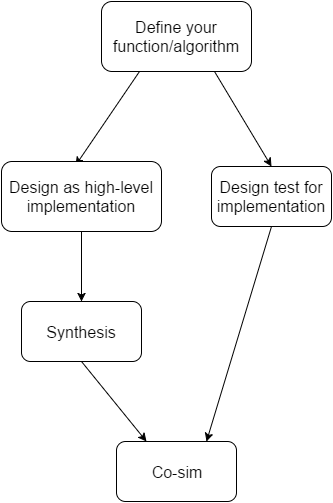

The diagram above was exported from draw.io. Its source (the exported page's mxGraphModel, read from the mxfile embedded in the PNG):
<mxGraphModel dx="751" dy="1161" grid="1" gridSize="10" guides="1" tooltips="1" connect="1" arrows="1" fold="1" page="1" pageScale="1" pageWidth="826" pageHeight="1169" background="#ffffff" math="0" shadow="0">
  <root>
    <mxCell id="0" />
    <mxCell id="1" parent="0" />
    <mxCell id="239dd29b6c3894e4-4" style="edgeStyle=none;rounded=0;html=1;exitX=0.25;exitY=1;entryX=0.463;entryY=0.057;entryPerimeter=0;startArrow=none;startFill=0;endArrow=classic;endFill=1;jettySize=auto;orthogonalLoop=1;strokeWidth=1;fontSize=16;" edge="1" parent="1" source="239dd29b6c3894e4-1" target="239dd29b6c3894e4-3">
      <mxGeometry relative="1" as="geometry" />
    </mxCell>
    <mxCell id="239dd29b6c3894e4-6" style="edgeStyle=none;rounded=0;html=1;exitX=0.75;exitY=1;entryX=0.5;entryY=0;startArrow=none;startFill=0;endArrow=classic;endFill=1;jettySize=auto;orthogonalLoop=1;strokeWidth=1;fontSize=16;" edge="1" parent="1" source="239dd29b6c3894e4-1" target="239dd29b6c3894e4-5">
      <mxGeometry relative="1" as="geometry" />
    </mxCell>
    <mxCell id="239dd29b6c3894e4-1" value="Define your function/algorithm" style="rounded=1;whiteSpace=wrap;html=1;strokeWidth=1;fontSize=16;" vertex="1" parent="1">
      <mxGeometry x="120" y="200" width="150" height="70" as="geometry" />
    </mxCell>
    <mxCell id="239dd29b6c3894e4-9" style="edgeStyle=none;rounded=0;html=1;exitX=0.5;exitY=1;entryX=0.5;entryY=0;startArrow=none;startFill=0;endArrow=classic;endFill=1;jettySize=auto;orthogonalLoop=1;strokeWidth=1;fontSize=16;" edge="1" parent="1" source="239dd29b6c3894e4-3" target="239dd29b6c3894e4-7">
      <mxGeometry relative="1" as="geometry" />
    </mxCell>
    <mxCell id="239dd29b6c3894e4-3" value="Design as high-level implementation" style="rounded=1;whiteSpace=wrap;html=1;strokeWidth=1;fontSize=16;" vertex="1" parent="1">
      <mxGeometry x="20" y="360" width="160" height="70" as="geometry" />
    </mxCell>
    <mxCell id="239dd29b6c3894e4-11" style="edgeStyle=none;rounded=0;html=1;entryX=0.75;entryY=0;startArrow=none;startFill=0;endArrow=classic;endFill=1;jettySize=auto;orthogonalLoop=1;strokeWidth=1;fontSize=16;exitX=0.5;exitY=1;" edge="1" parent="1" source="239dd29b6c3894e4-5" target="239dd29b6c3894e4-8">
      <mxGeometry relative="1" as="geometry">
        <mxPoint x="290" y="430" as="sourcePoint" />
      </mxGeometry>
    </mxCell>
    <mxCell id="239dd29b6c3894e4-5" value="Design test for implementation" style="rounded=1;whiteSpace=wrap;html=1;strokeWidth=1;fontSize=16;" vertex="1" parent="1">
      <mxGeometry x="230" y="365" width="120" height="60" as="geometry" />
    </mxCell>
    <mxCell id="239dd29b6c3894e4-10" style="edgeStyle=none;rounded=0;html=1;exitX=0.5;exitY=1;entryX=0.25;entryY=0;startArrow=none;startFill=0;endArrow=classic;endFill=1;jettySize=auto;orthogonalLoop=1;strokeWidth=1;fontSize=16;" edge="1" parent="1" source="239dd29b6c3894e4-7" target="239dd29b6c3894e4-8">
      <mxGeometry relative="1" as="geometry" />
    </mxCell>
    <mxCell id="239dd29b6c3894e4-7" value="Synthesis" style="rounded=1;whiteSpace=wrap;html=1;strokeWidth=1;fontSize=16;" vertex="1" parent="1">
      <mxGeometry x="40" y="500" width="120" height="60" as="geometry" />
    </mxCell>
    <mxCell id="239dd29b6c3894e4-8" value="Co-sim" style="rounded=1;whiteSpace=wrap;html=1;strokeWidth=1;fontSize=16;" vertex="1" parent="1">
      <mxGeometry x="135" y="640" width="120" height="60" as="geometry" />
    </mxCell>
  </root>
</mxGraphModel>